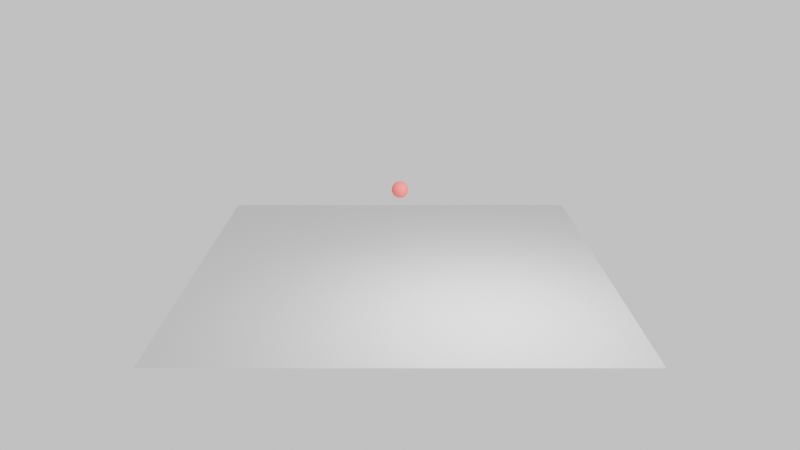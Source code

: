 # Source: scene.blend  (saved by Blender 4.5.91; exported with 4.5.12 LTS)
import bpy
from mathutils import Matrix  # noqa: F401  (used for matrix-valued properties, if any)

bpy.ops.wm.read_factory_settings(use_empty=True)
scene = bpy.context.scene
scene.name = 'Scene'

# ---- collections
col_collection = bpy.data.collections.new('Collection'); scene.collection.children.link(col_collection)
col_main = bpy.data.collections.new('Main'); scene.collection.children.link(col_main)
col_furniture = bpy.data.collections.new('Furniture'); col_main.children.link(col_furniture)
col_lights = bpy.data.collections.new('Lights'); col_main.children.link(col_lights)
col_cameras = bpy.data.collections.new('Cameras'); col_main.children.link(col_cameras)
col_windmill = bpy.data.collections.new('Windmill'); scene.collection.children.link(col_windmill)
col_bouncingball = bpy.data.collections.new('BouncingBall'); scene.collection.children.link(col_bouncingball)

# ---- materials (node trees are filled in below, after node groups)
mat_ball_material = bpy.data.materials.new('ball_material')
mat_ball_material.diffuse_color = (0.9, 0.1, 0.1, 1.0)
mat_ground_material = bpy.data.materials.new('ground_material')
mat_ground_material.diffuse_color = (0.7, 0.7, 0.7, 1.0)

# ---- material node trees
mat_ball_material.use_nodes = True; mat_ball_material.node_tree.nodes.clear()
_N = mat_ball_material.node_tree.nodes; _L = mat_ball_material.node_tree.links
n0 = _N.new('ShaderNodeBsdfPrincipled'); n0.name = 'Principled BSDF'; n0.location = (-200, 100)
n0.inputs[0].default_value = (0.9, 0.1, 0.1, 1.0)
n0.inputs[2].default_value = 0.65
n1 = _N.new('ShaderNodeOutputMaterial'); n1.name = 'Material Output'; n1.location = (200, 100)
_L.new(n0.outputs[0], n1.inputs[0])
n1.is_active_output = True
mat_ground_material.use_nodes = True; mat_ground_material.node_tree.nodes.clear()
_N = mat_ground_material.node_tree.nodes; _L = mat_ground_material.node_tree.links
n0 = _N.new('ShaderNodeBsdfPrincipled'); n0.name = 'Principled BSDF'; n0.location = (-200, 100)
n0.inputs[0].default_value = (0.7, 0.7, 0.7, 1.0)
n0.inputs[2].default_value = 0.8
n1 = _N.new('ShaderNodeOutputMaterial'); n1.name = 'Material Output'; n1.location = (200, 100)
_L.new(n0.outputs[0], n1.inputs[0])
n1.is_active_output = True

# ---- world
world_studioworld_002 = bpy.data.worlds.new('StudioWorld.002'); scene.world = world_studioworld_002
world_studioworld_002.use_nodes = True; world_studioworld_002.node_tree.nodes.clear()
_N = world_studioworld_002.node_tree.nodes; _L = world_studioworld_002.node_tree.links
n0 = _N.new('ShaderNodeBackground'); n0.name = 'Background'; n0.location = (-200, 100)
n0.inputs[0].default_value = (0.9, 0.9, 0.9, 1.0)
n1 = _N.new('ShaderNodeOutputWorld'); n1.name = 'World Output'; n1.location = (200, 100)
n2 = _N.new('ShaderNodeBackground'); n2.name = 'Background.001'; n2.location = (0, 0)
n2.inputs[0].default_value = (0.9, 0.9, 0.9, 1.0)
_L.new(n0.outputs[0], n1.inputs[0])
n1.is_active_output = True

# ---- cameras
cam_verianim_render_camera_three_quarter_data = bpy.data.cameras.new('verianim_render_camera_three_quarter_data')
cam_verianim_render_camera_three_quarter_data.lens = 35.0
cam_verianim_render_camera_side_support_data = bpy.data.cameras.new('verianim_render_camera_side_support_data')
cam_verianim_render_camera_side_support_data.lens = 35.0
cam_verianim_render_camera_closeup_data = bpy.data.cameras.new('verianim_render_camera_closeup_data')
cam_verianim_render_camera_closeup_data.lens = 35.0
cam_camera_main_data = bpy.data.cameras.new('camera_main_data')
cam_camera_main_data.lens = 35.0
cam_camera_side_data = bpy.data.cameras.new('camera_side_data')
cam_camera_side_data.lens = 35.0
cam_camera_closeup_data = bpy.data.cameras.new('camera_closeup_data')

# ---- lights
light_key_light_data = bpy.data.lights.new('key_light_data', 'AREA')
light_key_light_data.energy = 500.0
light_key_light_data.size = 4.0

# ---- meshes
me_ball_mesh = bpy.data.meshes.new('Ball_mesh')
me_ball_mesh.from_pydata([(0.0, 0.0, 0.2), (0.03902, 0.0, 0.1962), (0.03827, 0.007612, 0.1962), (0.03605, 0.01493, 0.1962), (0.03244, 0.02168, 0.1962), (0.02759, 0.02759, 0.1962), (0.02168, 0.03244, 0.1962), (0.01493, 0.03605, 0.1962), (0.007612, 0.03827, 0.1962), (2.389e-18, 0.03902, 0.1962), (-0.007612, 0.03827, 0.1962), (-0.01493, 0.03605, 0.1962), (-0.02168, 0.03244, 0.1962), (-0.02759, 0.02759, 0.1962), (-0.03244, 0.02168, 0.1962), (-0.03605, 0.01493, 0.1962), (-0.03827, 0.007612, 0.1962), (-0.03902, 4.778e-18, 0.1962), (-0.03827, -0.007612, 0.1962), (-0.03605, -0.01493, 0.1962), (-0.03244, -0.02168, 0.1962), (-0.02759, -0.02759, 0.1962), (-0.02168, -0.03244, 0.1962), (-0.01493, -0.03605, 0.1962), (-0.007612, -0.03827, 0.1962), (-7.168e-18, -0.03902, 0.1962), (0.007612, -0.03827, 0.1962), (0.01493, -0.03605, 0.1962), (0.02168, -0.03244, 0.1962), (0.02759, -0.02759, 0.1962), (0.03244, -0.02168, 0.1962), (0.03605, -0.01493, 0.1962), (0.03827, -0.007612, 0.1962), (0.07654, 0.0, 0.1848), (0.07507, 0.01493, 0.1848), (0.07071, 0.02929, 0.1848), (0.06364, 0.04252, 0.1848), (0.05412, 0.05412, 0.1848), (0.04252, 0.06364, 0.1848), (0.02929, 0.07071, 0.1848), (0.01493, 0.07507, 0.1848), (4.687e-18, 0.07654, 0.1848), (-0.01493, 0.07507, 0.1848), (-0.02929, 0.07071, 0.1848), (-0.04252, 0.06364, 0.1848), (-0.05412, 0.05412, 0.1848), (-0.06364, 0.04252, 0.1848), (-0.07071, 0.02929, 0.1848), (-0.07507, 0.01493, 0.1848), (-0.07654, 9.373e-18, 0.1848), (-0.07507, -0.01493, 0.1848), (-0.07071, -0.02929, 0.1848), (-0.06364, -0.04252, 0.1848), (-0.05412, -0.05412, 0.1848), (-0.04252, -0.06364, 0.1848), (-0.02929, -0.07071, 0.1848), (-0.01493, -0.07507, 0.1848), (-1.406e-17, -0.07654, 0.1848), (0.01493, -0.07507, 0.1848), (0.02929, -0.07071, 0.1848), (0.04252, -0.06364, 0.1848), (0.05412, -0.05412, 0.1848), (0.06364, -0.04252, 0.1848), (0.07071, -0.02929, 0.1848), (0.07507, -0.01493, 0.1848), (0.1111, 0.0, 0.1663), (0.109, 0.02168, 0.1663), (0.1027, 0.04252, 0.1663), (0.09239, 0.06173, 0.1663), (0.07857, 0.07857, 0.1663), (0.06173, 0.09239, 0.1663), (0.04252, 0.1027, 0.1663), (0.02168, 0.109, 0.1663), (6.804e-18, 0.1111, 0.1663), (-0.02168, 0.109, 0.1663), (-0.04252, 0.1027, 0.1663), (-0.06173, 0.09239, 0.1663), (-0.07857, 0.07857, 0.1663), (-0.09239, 0.06173, 0.1663), (-0.1027, 0.04252, 0.1663), (-0.109, 0.02168, 0.1663), (-0.1111, 1.361e-17, 0.1663), (-0.109, -0.02168, 0.1663), (-0.1027, -0.04252, 0.1663), (-0.09239, -0.06173, 0.1663), (-0.07857, -0.07857, 0.1663), (-0.06173, -0.09239, 0.1663), (-0.04252, -0.1027, 0.1663), (-0.02168, -0.109, 0.1663), (-2.041e-17, -0.1111, 0.1663), (0.02168, -0.109, 0.1663), (0.04252, -0.1027, 0.1663), (0.06173, -0.09239, 0.1663), (0.07857, -0.07857, 0.1663), (0.09239, -0.06173, 0.1663), (0.1027, -0.04252, 0.1663), (0.109, -0.02168, 0.1663), (0.1414, 0.0, 0.1414), (0.1387, 0.02759, 0.1414), (0.1307, 0.05412, 0.1414), (0.1176, 0.07857, 0.1414), (0.1, 0.1, 0.1414), (0.07857, 0.1176, 0.1414), (0.05412, 0.1307, 0.1414), (0.02759, 0.1387, 0.1414), (8.66e-18, 0.1414, 0.1414), (-0.02759, 0.1387, 0.1414), (-0.05412, 0.1307, 0.1414), (-0.07857, 0.1176, 0.1414), (-0.1, 0.1, 0.1414), (-0.1176, 0.07857, 0.1414), (-0.1307, 0.05412, 0.1414), (-0.1387, 0.02759, 0.1414), (-0.1414, 1.732e-17, 0.1414), (-0.1387, -0.02759, 0.1414), (-0.1307, -0.05412, 0.1414), (-0.1176, -0.07857, 0.1414), (-0.1, -0.1, 0.1414), (-0.07857, -0.1176, 0.1414), (-0.05412, -0.1307, 0.1414), (-0.02759, -0.1387, 0.1414), (-2.598e-17, -0.1414, 0.1414), (0.02759, -0.1387, 0.1414), (0.05412, -0.1307, 0.1414), (0.07857, -0.1176, 0.1414), (0.1, -0.1, 0.1414), (0.1176, -0.07857, 0.1414), (0.1307, -0.05412, 0.1414), (0.1387, -0.02759, 0.1414), (0.1663, 0.0, 0.1111), (0.1631, 0.03244, 0.1111), (0.1536, 0.06364, 0.1111), (0.1383, 0.09239, 0.1111), (0.1176, 0.1176, 0.1111), (0.09239, 0.1383, 0.1111), (0.06364, 0.1536, 0.1111), (0.03244, 0.1631, 0.1111), (1.018e-17, 0.1663, 0.1111), (-0.03244, 0.1631, 0.1111), (-0.06364, 0.1536, 0.1111), (-0.09239, 0.1383, 0.1111), (-0.1176, 0.1176, 0.1111), (-0.1383, 0.09239, 0.1111), (-0.1536, 0.06364, 0.1111), (-0.1631, 0.03244, 0.1111), (-0.1663, 2.037e-17, 0.1111), (-0.1631, -0.03244, 0.1111), (-0.1536, -0.06364, 0.1111), (-0.1383, -0.09239, 0.1111), (-0.1176, -0.1176, 0.1111), (-0.09239, -0.1383, 0.1111), (-0.06364, -0.1536, 0.1111), (-0.03244, -0.1631, 0.1111), (-3.055e-17, -0.1663, 0.1111), (0.03244, -0.1631, 0.1111), (0.06364, -0.1536, 0.1111), (0.09239, -0.1383, 0.1111), (0.1176, -0.1176, 0.1111), (0.1383, -0.09239, 0.1111), (0.1536, -0.06364, 0.1111), (0.1631, -0.03244, 0.1111), (0.1848, 0.0, 0.07654), (0.1812, 0.03605, 0.07654), (0.1707, 0.07071, 0.07654), (0.1536, 0.1027, 0.07654), (0.1307, 0.1307, 0.07654), (0.1027, 0.1536, 0.07654), (0.07071, 0.1707, 0.07654), (0.03605, 0.1812, 0.07654), (1.131e-17, 0.1848, 0.07654), (-0.03605, 0.1812, 0.07654), (-0.07071, 0.1707, 0.07654), (-0.1027, 0.1536, 0.07654), (-0.1307, 0.1307, 0.07654), (-0.1536, 0.1027, 0.07654), (-0.1707, 0.07071, 0.07654), (-0.1812, 0.03605, 0.07654), (-0.1848, 2.263e-17, 0.07654), (-0.1812, -0.03605, 0.07654), (-0.1707, -0.07071, 0.07654), (-0.1536, -0.1027, 0.07654), (-0.1307, -0.1307, 0.07654), (-0.1027, -0.1536, 0.07654), (-0.07071, -0.1707, 0.07654), (-0.03605, -0.1812, 0.07654), (-3.394e-17, -0.1848, 0.07654), (0.03605, -0.1812, 0.07654), (0.07071, -0.1707, 0.07654), (0.1027, -0.1536, 0.07654), (0.1307, -0.1307, 0.07654), (0.1536, -0.1027, 0.07654), (0.1707, -0.07071, 0.07654), (0.1812, -0.03605, 0.07654), (0.1962, 0.0, 0.03902), (0.1924, 0.03827, 0.03902), (0.1812, 0.07507, 0.03902), (0.1631, 0.109, 0.03902), (0.1387, 0.1387, 0.03902), (0.109, 0.1631, 0.03902), (0.07507, 0.1812, 0.03902), (0.03827, 0.1924, 0.03902), (1.201e-17, 0.1962, 0.03902), (-0.03827, 0.1924, 0.03902), (-0.07507, 0.1812, 0.03902), (-0.109, 0.1631, 0.03902), (-0.1387, 0.1387, 0.03902), (-0.1631, 0.109, 0.03902), (-0.1812, 0.07507, 0.03902), (-0.1924, 0.03827, 0.03902), (-0.1962, 2.402e-17, 0.03902), (-0.1924, -0.03827, 0.03902), (-0.1812, -0.07507, 0.03902), (-0.1631, -0.109, 0.03902), (-0.1387, -0.1387, 0.03902), (-0.109, -0.1631, 0.03902), (-0.07507, -0.1812, 0.03902), (-0.03827, -0.1924, 0.03902), (-3.603e-17, -0.1962, 0.03902), (0.03827, -0.1924, 0.03902), (0.07507, -0.1812, 0.03902), (0.109, -0.1631, 0.03902), (0.1387, -0.1387, 0.03902), (0.1631, -0.109, 0.03902), (0.1812, -0.07507, 0.03902), (0.1924, -0.03827, 0.03902), (0.2, 0.0, 1.225e-17), (0.1962, 0.03902, 1.225e-17), (0.1848, 0.07654, 1.225e-17), (0.1663, 0.1111, 1.225e-17), (0.1414, 0.1414, 1.225e-17), (0.1111, 0.1663, 1.225e-17), (0.07654, 0.1848, 1.225e-17), (0.03902, 0.1962, 1.225e-17), (1.225e-17, 0.2, 1.225e-17), (-0.03902, 0.1962, 1.225e-17), (-0.07654, 0.1848, 1.225e-17), (-0.1111, 0.1663, 1.225e-17), (-0.1414, 0.1414, 1.225e-17), (-0.1663, 0.1111, 1.225e-17), (-0.1848, 0.07654, 1.225e-17), (-0.1962, 0.03902, 1.225e-17), (-0.2, 2.449e-17, 1.225e-17), (-0.1962, -0.03902, 1.225e-17), (-0.1848, -0.07654, 1.225e-17), (-0.1663, -0.1111, 1.225e-17), (-0.1414, -0.1414, 1.225e-17), (-0.1111, -0.1663, 1.225e-17), (-0.07654, -0.1848, 1.225e-17), (-0.03902, -0.1962, 1.225e-17), (-3.674e-17, -0.2, 1.225e-17), (0.03902, -0.1962, 1.225e-17), (0.07654, -0.1848, 1.225e-17), (0.1111, -0.1663, 1.225e-17), (0.1414, -0.1414, 1.225e-17), (0.1663, -0.1111, 1.225e-17), (0.1848, -0.07654, 1.225e-17), (0.1962, -0.03902, 1.225e-17), (0.1962, 0.0, -0.03902), (0.1924, 0.03827, -0.03902), (0.1812, 0.07507, -0.03902), (0.1631, 0.109, -0.03902), (0.1387, 0.1387, -0.03902), (0.109, 0.1631, -0.03902), (0.07507, 0.1812, -0.03902), (0.03827, 0.1924, -0.03902), (1.201e-17, 0.1962, -0.03902), (-0.03827, 0.1924, -0.03902), (-0.07507, 0.1812, -0.03902), (-0.109, 0.1631, -0.03902), (-0.1387, 0.1387, -0.03902), (-0.1631, 0.109, -0.03902), (-0.1812, 0.07507, -0.03902), (-0.1924, 0.03827, -0.03902), (-0.1962, 2.402e-17, -0.03902), (-0.1924, -0.03827, -0.03902), (-0.1812, -0.07507, -0.03902), (-0.1631, -0.109, -0.03902), (-0.1387, -0.1387, -0.03902), (-0.109, -0.1631, -0.03902), (-0.07507, -0.1812, -0.03902), (-0.03827, -0.1924, -0.03902), (-3.603e-17, -0.1962, -0.03902), (0.03827, -0.1924, -0.03902), (0.07507, -0.1812, -0.03902), (0.109, -0.1631, -0.03902), (0.1387, -0.1387, -0.03902), (0.1631, -0.109, -0.03902), (0.1812, -0.07507, -0.03902), (0.1924, -0.03827, -0.03902), (0.1848, 0.0, -0.07654), (0.1812, 0.03605, -0.07654), (0.1707, 0.07071, -0.07654), (0.1536, 0.1027, -0.07654), (0.1307, 0.1307, -0.07654), (0.1027, 0.1536, -0.07654), (0.07071, 0.1707, -0.07654), (0.03605, 0.1812, -0.07654), (1.131e-17, 0.1848, -0.07654), (-0.03605, 0.1812, -0.07654), (-0.07071, 0.1707, -0.07654), (-0.1027, 0.1536, -0.07654), (-0.1307, 0.1307, -0.07654), (-0.1536, 0.1027, -0.07654), (-0.1707, 0.07071, -0.07654), (-0.1812, 0.03605, -0.07654), (-0.1848, 2.263e-17, -0.07654), (-0.1812, -0.03605, -0.07654), (-0.1707, -0.07071, -0.07654), (-0.1536, -0.1027, -0.07654), (-0.1307, -0.1307, -0.07654), (-0.1027, -0.1536, -0.07654), (-0.07071, -0.1707, -0.07654), (-0.03605, -0.1812, -0.07654), (-3.394e-17, -0.1848, -0.07654), (0.03605, -0.1812, -0.07654), (0.07071, -0.1707, -0.07654), (0.1027, -0.1536, -0.07654), (0.1307, -0.1307, -0.07654), (0.1536, -0.1027, -0.07654), (0.1707, -0.07071, -0.07654), (0.1812, -0.03605, -0.07654), (0.1663, 0.0, -0.1111), (0.1631, 0.03244, -0.1111), (0.1536, 0.06364, -0.1111), (0.1383, 0.09239, -0.1111), (0.1176, 0.1176, -0.1111), (0.09239, 0.1383, -0.1111), (0.06364, 0.1536, -0.1111), (0.03244, 0.1631, -0.1111), (1.018e-17, 0.1663, -0.1111), (-0.03244, 0.1631, -0.1111), (-0.06364, 0.1536, -0.1111), (-0.09239, 0.1383, -0.1111), (-0.1176, 0.1176, -0.1111), (-0.1383, 0.09239, -0.1111), (-0.1536, 0.06364, -0.1111), (-0.1631, 0.03244, -0.1111), (-0.1663, 2.037e-17, -0.1111), (-0.1631, -0.03244, -0.1111), (-0.1536, -0.06364, -0.1111), (-0.1383, -0.09239, -0.1111), (-0.1176, -0.1176, -0.1111), (-0.09239, -0.1383, -0.1111), (-0.06364, -0.1536, -0.1111), (-0.03244, -0.1631, -0.1111), (-3.055e-17, -0.1663, -0.1111), (0.03244, -0.1631, -0.1111), (0.06364, -0.1536, -0.1111), (0.09239, -0.1383, -0.1111), (0.1176, -0.1176, -0.1111), (0.1383, -0.09239, -0.1111), (0.1536, -0.06364, -0.1111), (0.1631, -0.03244, -0.1111), (0.1414, 0.0, -0.1414), (0.1387, 0.02759, -0.1414), (0.1307, 0.05412, -0.1414), (0.1176, 0.07857, -0.1414), (0.1, 0.1, -0.1414), (0.07857, 0.1176, -0.1414), (0.05412, 0.1307, -0.1414), (0.02759, 0.1387, -0.1414), (8.66e-18, 0.1414, -0.1414), (-0.02759, 0.1387, -0.1414), (-0.05412, 0.1307, -0.1414), (-0.07857, 0.1176, -0.1414), (-0.1, 0.1, -0.1414), (-0.1176, 0.07857, -0.1414), (-0.1307, 0.05412, -0.1414), (-0.1387, 0.02759, -0.1414), (-0.1414, 1.732e-17, -0.1414), (-0.1387, -0.02759, -0.1414), (-0.1307, -0.05412, -0.1414), (-0.1176, -0.07857, -0.1414), (-0.1, -0.1, -0.1414), (-0.07857, -0.1176, -0.1414), (-0.05412, -0.1307, -0.1414), (-0.02759, -0.1387, -0.1414), (-2.598e-17, -0.1414, -0.1414), (0.02759, -0.1387, -0.1414), (0.05412, -0.1307, -0.1414), (0.07857, -0.1176, -0.1414), (0.1, -0.1, -0.1414), (0.1176, -0.07857, -0.1414), (0.1307, -0.05412, -0.1414), (0.1387, -0.02759, -0.1414), (0.1111, 0.0, -0.1663), (0.109, 0.02168, -0.1663), (0.1027, 0.04252, -0.1663), (0.09239, 0.06173, -0.1663), (0.07857, 0.07857, -0.1663), (0.06173, 0.09239, -0.1663), (0.04252, 0.1027, -0.1663), (0.02168, 0.109, -0.1663), (6.804e-18, 0.1111, -0.1663), (-0.02168, 0.109, -0.1663), (-0.04252, 0.1027, -0.1663), (-0.06173, 0.09239, -0.1663), (-0.07857, 0.07857, -0.1663), (-0.09239, 0.06173, -0.1663), (-0.1027, 0.04252, -0.1663), (-0.109, 0.02168, -0.1663), (-0.1111, 1.361e-17, -0.1663), (-0.109, -0.02168, -0.1663), (-0.1027, -0.04252, -0.1663), (-0.09239, -0.06173, -0.1663), (-0.07857, -0.07857, -0.1663), (-0.06173, -0.09239, -0.1663), (-0.04252, -0.1027, -0.1663), (-0.02168, -0.109, -0.1663), (-2.041e-17, -0.1111, -0.1663), (0.02168, -0.109, -0.1663), (0.04252, -0.1027, -0.1663), (0.06173, -0.09239, -0.1663), (0.07857, -0.07857, -0.1663), (0.09239, -0.06173, -0.1663), (0.1027, -0.04252, -0.1663), (0.109, -0.02168, -0.1663), (0.07654, 0.0, -0.1848), (0.07507, 0.01493, -0.1848), (0.07071, 0.02929, -0.1848), (0.06364, 0.04252, -0.1848), (0.05412, 0.05412, -0.1848), (0.04252, 0.06364, -0.1848), (0.02929, 0.07071, -0.1848), (0.01493, 0.07507, -0.1848), (4.687e-18, 0.07654, -0.1848), (-0.01493, 0.07507, -0.1848), (-0.02929, 0.07071, -0.1848), (-0.04252, 0.06364, -0.1848), (-0.05412, 0.05412, -0.1848), (-0.06364, 0.04252, -0.1848), (-0.07071, 0.02929, -0.1848), (-0.07507, 0.01493, -0.1848), (-0.07654, 9.373e-18, -0.1848), (-0.07507, -0.01493, -0.1848), (-0.07071, -0.02929, -0.1848), (-0.06364, -0.04252, -0.1848), (-0.05412, -0.05412, -0.1848), (-0.04252, -0.06364, -0.1848), (-0.02929, -0.07071, -0.1848), (-0.01493, -0.07507, -0.1848), (-1.406e-17, -0.07654, -0.1848), (0.01493, -0.07507, -0.1848), (0.02929, -0.07071, -0.1848), (0.04252, -0.06364, -0.1848), (0.05412, -0.05412, -0.1848), (0.06364, -0.04252, -0.1848), (0.07071, -0.02929, -0.1848), (0.07507, -0.01493, -0.1848), (0.03902, 0.0, -0.1962), (0.03827, 0.007612, -0.1962), (0.03605, 0.01493, -0.1962), (0.03244, 0.02168, -0.1962), (0.02759, 0.02759, -0.1962), (0.02168, 0.03244, -0.1962), (0.01493, 0.03605, -0.1962), (0.007612, 0.03827, -0.1962), (2.389e-18, 0.03902, -0.1962), (-0.007612, 0.03827, -0.1962), (-0.01493, 0.03605, -0.1962), (-0.02168, 0.03244, -0.1962), (-0.02759, 0.02759, -0.1962), (-0.03244, 0.02168, -0.1962), (-0.03605, 0.01493, -0.1962), (-0.03827, 0.007612, -0.1962), (-0.03902, 4.778e-18, -0.1962), (-0.03827, -0.007612, -0.1962), (-0.03605, -0.01493, -0.1962), (-0.03244, -0.02168, -0.1962), (-0.02759, -0.02759, -0.1962), (-0.02168, -0.03244, -0.1962), (-0.01493, -0.03605, -0.1962), (-0.007612, -0.03827, -0.1962), (-7.168e-18, -0.03902, -0.1962), (0.007612, -0.03827, -0.1962), (0.01493, -0.03605, -0.1962), (0.02168, -0.03244, -0.1962), (0.02759, -0.02759, -0.1962), (0.03244, -0.02168, -0.1962), (0.03605, -0.01493, -0.1962), (0.03827, -0.007612, -0.1962), (0.0, 0.0, -0.2)], [], [(0, 1, 2), (0, 2, 3), (0, 3, 4), (0, 4, 5), (0, 5, 6), (0, 6, 7), (0, 7, 8), (0, 8, 9), (0, 9, 10), (0, 10, 11), (0, 11, 12), (0, 12, 13), (0, 13, 14), (0, 14, 15), (0, 15, 16), (0, 16, 17), (0, 17, 18), (0, 18, 19), (0, 19, 20), (0, 20, 21), (0, 21, 22), (0, 22, 23), (0, 23, 24), (0, 24, 25), (0, 25, 26), (0, 26, 27), (0, 27, 28), (0, 28, 29), (0, 29, 30), (0, 30, 31), (0, 31, 32), (0, 32, 1), (1, 2, 34, 33), (2, 3, 35, 34), (3, 4, 36, 35), (4, 5, 37, 36), (5, 6, 38, 37), (6, 7, 39, 38), (7, 8, 40, 39), (8, 9, 41, 40), (9, 10, 42, 41), (10, 11, 43, 42), (11, 12, 44, 43), (12, 13, 45, 44), (13, 14, 46, 45), (14, 15, 47, 46), (15, 16, 48, 47), (16, 17, 49, 48), (17, 18, 50, 49), (18, 19, 51, 50), (19, 20, 52, 51), (20, 21, 53, 52), (21, 22, 54, 53), (22, 23, 55, 54), (23, 24, 56, 55), (24, 25, 57, 56), (25, 26, 58, 57), (26, 27, 59, 58), (27, 28, 60, 59), (28, 29, 61, 60), (29, 30, 62, 61), (30, 31, 63, 62), (31, 32, 64, 63), (32, 1, 33, 64), (33, 34, 66, 65), (34, 35, 67, 66), (35, 36, 68, 67), (36, 37, 69, 68), (37, 38, 70, 69), (38, 39, 71, 70), (39, 40, 72, 71), (40, 41, 73, 72), (41, 42, 74, 73), (42, 43, 75, 74), (43, 44, 76, 75), (44, 45, 77, 76), (45, 46, 78, 77), (46, 47, 79, 78), (47, 48, 80, 79), (48, 49, 81, 80), (49, 50, 82, 81), (50, 51, 83, 82), (51, 52, 84, 83), (52, 53, 85, 84), (53, 54, 86, 85), (54, 55, 87, 86), (55, 56, 88, 87), (56, 57, 89, 88), (57, 58, 90, 89), (58, 59, 91, 90), (59, 60, 92, 91), (60, 61, 93, 92), (61, 62, 94, 93), (62, 63, 95, 94), (63, 64, 96, 95), (64, 33, 65, 96), (65, 66, 98, 97), (66, 67, 99, 98), (67, 68, 100, 99), (68, 69, 101, 100), (69, 70, 102, 101), (70, 71, 103, 102), (71, 72, 104, 103), (72, 73, 105, 104), (73, 74, 106, 105), (74, 75, 107, 106), (75, 76, 108, 107), (76, 77, 109, 108), (77, 78, 110, 109), (78, 79, 111, 110), (79, 80, 112, 111), (80, 81, 113, 112), (81, 82, 114, 113), (82, 83, 115, 114), (83, 84, 116, 115), (84, 85, 117, 116), (85, 86, 118, 117), (86, 87, 119, 118), (87, 88, 120, 119), (88, 89, 121, 120), (89, 90, 122, 121), (90, 91, 123, 122), (91, 92, 124, 123), (92, 93, 125, 124), (93, 94, 126, 125), (94, 95, 127, 126), (95, 96, 128, 127), (96, 65, 97, 128), (97, 98, 130, 129), (98, 99, 131, 130), (99, 100, 132, 131), (100, 101, 133, 132), (101, 102, 134, 133), (102, 103, 135, 134), (103, 104, 136, 135), (104, 105, 137, 136), (105, 106, 138, 137), (106, 107, 139, 138), (107, 108, 140, 139), (108, 109, 141, 140), (109, 110, 142, 141), (110, 111, 143, 142), (111, 112, 144, 143), (112, 113, 145, 144), (113, 114, 146, 145), (114, 115, 147, 146), (115, 116, 148, 147), (116, 117, 149, 148), (117, 118, 150, 149), (118, 119, 151, 150), (119, 120, 152, 151), (120, 121, 153, 152), (121, 122, 154, 153), (122, 123, 155, 154), (123, 124, 156, 155), (124, 125, 157, 156), (125, 126, 158, 157), (126, 127, 159, 158), (127, 128, 160, 159), (128, 97, 129, 160), (129, 130, 162, 161), (130, 131, 163, 162), (131, 132, 164, 163), (132, 133, 165, 164), (133, 134, 166, 165), (134, 135, 167, 166), (135, 136, 168, 167), (136, 137, 169, 168), (137, 138, 170, 169), (138, 139, 171, 170), (139, 140, 172, 171), (140, 141, 173, 172), (141, 142, 174, 173), (142, 143, 175, 174), (143, 144, 176, 175), (144, 145, 177, 176), (145, 146, 178, 177), (146, 147, 179, 178), (147, 148, 180, 179), (148, 149, 181, 180), (149, 150, 182, 181), (150, 151, 183, 182), (151, 152, 184, 183), (152, 153, 185, 184), (153, 154, 186, 185), (154, 155, 187, 186), (155, 156, 188, 187), (156, 157, 189, 188), (157, 158, 190, 189), (158, 159, 191, 190), (159, 160, 192, 191), (160, 129, 161, 192), (161, 162, 194, 193), (162, 163, 195, 194), (163, 164, 196, 195), (164, 165, 197, 196), (165, 166, 198, 197), (166, 167, 199, 198), (167, 168, 200, 199), (168, 169, 201, 200), (169, 170, 202, 201), (170, 171, 203, 202), (171, 172, 204, 203), (172, 173, 205, 204), (173, 174, 206, 205), (174, 175, 207, 206), (175, 176, 208, 207), (176, 177, 209, 208), (177, 178, 210, 209), (178, 179, 211, 210), (179, 180, 212, 211), (180, 181, 213, 212), (181, 182, 214, 213), (182, 183, 215, 214), (183, 184, 216, 215), (184, 185, 217, 216), (185, 186, 218, 217), (186, 187, 219, 218), (187, 188, 220, 219), (188, 189, 221, 220), (189, 190, 222, 221), (190, 191, 223, 222), (191, 192, 224, 223), (192, 161, 193, 224), (193, 194, 226, 225), (194, 195, 227, 226), (195, 196, 228, 227), (196, 197, 229, 228), (197, 198, 230, 229), (198, 199, 231, 230), (199, 200, 232, 231), (200, 201, 233, 232), (201, 202, 234, 233), (202, 203, 235, 234), (203, 204, 236, 235), (204, 205, 237, 236), (205, 206, 238, 237), (206, 207, 239, 238), (207, 208, 240, 239), (208, 209, 241, 240), (209, 210, 242, 241), (210, 211, 243, 242), (211, 212, 244, 243), (212, 213, 245, 244), (213, 214, 246, 245), (214, 215, 247, 246), (215, 216, 248, 247), (216, 217, 249, 248), (217, 218, 250, 249), (218, 219, 251, 250), (219, 220, 252, 251), (220, 221, 253, 252), (221, 222, 254, 253), (222, 223, 255, 254), (223, 224, 256, 255), (224, 193, 225, 256), (225, 226, 258, 257), (226, 227, 259, 258), (227, 228, 260, 259), (228, 229, 261, 260), (229, 230, 262, 261), (230, 231, 263, 262), (231, 232, 264, 263), (232, 233, 265, 264), (233, 234, 266, 265), (234, 235, 267, 266), (235, 236, 268, 267), (236, 237, 269, 268), (237, 238, 270, 269), (238, 239, 271, 270), (239, 240, 272, 271), (240, 241, 273, 272), (241, 242, 274, 273), (242, 243, 275, 274), (243, 244, 276, 275), (244, 245, 277, 276), (245, 246, 278, 277), (246, 247, 279, 278), (247, 248, 280, 279), (248, 249, 281, 280), (249, 250, 282, 281), (250, 251, 283, 282), (251, 252, 284, 283), (252, 253, 285, 284), (253, 254, 286, 285), (254, 255, 287, 286), (255, 256, 288, 287), (256, 225, 257, 288), (257, 258, 290, 289), (258, 259, 291, 290), (259, 260, 292, 291), (260, 261, 293, 292), (261, 262, 294, 293), (262, 263, 295, 294), (263, 264, 296, 295), (264, 265, 297, 296), (265, 266, 298, 297), (266, 267, 299, 298), (267, 268, 300, 299), (268, 269, 301, 300), (269, 270, 302, 301), (270, 271, 303, 302), (271, 272, 304, 303), (272, 273, 305, 304), (273, 274, 306, 305), (274, 275, 307, 306), (275, 276, 308, 307), (276, 277, 309, 308), (277, 278, 310, 309), (278, 279, 311, 310), (279, 280, 312, 311), (280, 281, 313, 312), (281, 282, 314, 313), (282, 283, 315, 314), (283, 284, 316, 315), (284, 285, 317, 316), (285, 286, 318, 317), (286, 287, 319, 318), (287, 288, 320, 319), (288, 257, 289, 320), (289, 290, 322, 321), (290, 291, 323, 322), (291, 292, 324, 323), (292, 293, 325, 324), (293, 294, 326, 325), (294, 295, 327, 326), (295, 296, 328, 327), (296, 297, 329, 328), (297, 298, 330, 329), (298, 299, 331, 330), (299, 300, 332, 331), (300, 301, 333, 332), (301, 302, 334, 333), (302, 303, 335, 334), (303, 304, 336, 335), (304, 305, 337, 336), (305, 306, 338, 337), (306, 307, 339, 338), (307, 308, 340, 339), (308, 309, 341, 340), (309, 310, 342, 341), (310, 311, 343, 342), (311, 312, 344, 343), (312, 313, 345, 344), (313, 314, 346, 345), (314, 315, 347, 346), (315, 316, 348, 347), (316, 317, 349, 348), (317, 318, 350, 349), (318, 319, 351, 350), (319, 320, 352, 351), (320, 289, 321, 352), (321, 322, 354, 353), (322, 323, 355, 354), (323, 324, 356, 355), (324, 325, 357, 356), (325, 326, 358, 357), (326, 327, 359, 358), (327, 328, 360, 359), (328, 329, 361, 360), (329, 330, 362, 361), (330, 331, 363, 362), (331, 332, 364, 363), (332, 333, 365, 364), (333, 334, 366, 365), (334, 335, 367, 366), (335, 336, 368, 367), (336, 337, 369, 368), (337, 338, 370, 369), (338, 339, 371, 370), (339, 340, 372, 371), (340, 341, 373, 372), (341, 342, 374, 373), (342, 343, 375, 374), (343, 344, 376, 375), (344, 345, 377, 376), (345, 346, 378, 377), (346, 347, 379, 378), (347, 348, 380, 379), (348, 349, 381, 380), (349, 350, 382, 381), (350, 351, 383, 382), (351, 352, 384, 383), (352, 321, 353, 384), (353, 354, 386, 385), (354, 355, 387, 386), (355, 356, 388, 387), (356, 357, 389, 388), (357, 358, 390, 389), (358, 359, 391, 390), (359, 360, 392, 391), (360, 361, 393, 392), (361, 362, 394, 393), (362, 363, 395, 394), (363, 364, 396, 395), (364, 365, 397, 396), (365, 366, 398, 397), (366, 367, 399, 398), (367, 368, 400, 399), (368, 369, 401, 400), (369, 370, 402, 401), (370, 371, 403, 402), (371, 372, 404, 403), (372, 373, 405, 404), (373, 374, 406, 405), (374, 375, 407, 406), (375, 376, 408, 407), (376, 377, 409, 408), (377, 378, 410, 409), (378, 379, 411, 410), (379, 380, 412, 411), (380, 381, 413, 412), (381, 382, 414, 413), (382, 383, 415, 414), (383, 384, 416, 415), (384, 353, 385, 416), (385, 386, 418, 417), (386, 387, 419, 418), (387, 388, 420, 419), (388, 389, 421, 420), (389, 390, 422, 421), (390, 391, 423, 422), (391, 392, 424, 423), (392, 393, 425, 424), (393, 394, 426, 425), (394, 395, 427, 426), (395, 396, 428, 427), (396, 397, 429, 428), (397, 398, 430, 429), (398, 399, 431, 430), (399, 400, 432, 431), (400, 401, 433, 432), (401, 402, 434, 433), (402, 403, 435, 434), (403, 404, 436, 435), (404, 405, 437, 436), (405, 406, 438, 437), (406, 407, 439, 438), (407, 408, 440, 439), (408, 409, 441, 440), (409, 410, 442, 441), (410, 411, 443, 442), (411, 412, 444, 443), (412, 413, 445, 444), (413, 414, 446, 445), (414, 415, 447, 446), (415, 416, 448, 447), (416, 385, 417, 448), (417, 418, 450, 449), (418, 419, 451, 450), (419, 420, 452, 451), (420, 421, 453, 452), (421, 422, 454, 453), (422, 423, 455, 454), (423, 424, 456, 455), (424, 425, 457, 456), (425, 426, 458, 457), (426, 427, 459, 458), (427, 428, 460, 459), (428, 429, 461, 460), (429, 430, 462, 461), (430, 431, 463, 462), (431, 432, 464, 463), (432, 433, 465, 464), (433, 434, 466, 465), (434, 435, 467, 466), (435, 436, 468, 467), (436, 437, 469, 468), (437, 438, 470, 469), (438, 439, 471, 470), (439, 440, 472, 471), (440, 441, 473, 472), (441, 442, 474, 473), (442, 443, 475, 474), (443, 444, 476, 475), (444, 445, 477, 476), (445, 446, 478, 477), (446, 447, 479, 478), (447, 448, 480, 479), (448, 417, 449, 480), (450, 449, 481), (451, 450, 481), (452, 451, 481), (453, 452, 481), (454, 453, 481), (455, 454, 481), (456, 455, 481), (457, 456, 481), (458, 457, 481), (459, 458, 481), (460, 459, 481), (461, 460, 481), (462, 461, 481), (463, 462, 481), (464, 463, 481), (465, 464, 481), (466, 465, 481), (467, 466, 481), (468, 467, 481), (469, 468, 481), (470, 469, 481), (471, 470, 481), (472, 471, 481), (473, 472, 481), (474, 473, 481), (475, 474, 481), (476, 475, 481), (477, 476, 481), (478, 477, 481), (479, 478, 481), (480, 479, 481), (449, 480, 481)])
me_ball_mesh.materials.append(mat_ball_material)
me_ball_mesh.update()
me_ground_mesh = bpy.data.meshes.new('Ground_mesh')
me_ground_mesh.from_pydata([(-5.0, -5.0, 0.0), (5.0, -5.0, 0.0), (5.0, 5.0, 0.0), (-5.0, 5.0, 0.0)], [], [(0, 1, 2, 3)])
me_ground_mesh.materials.append(mat_ground_material)
me_ground_mesh.update()

# ---- objects
ob_verianim_render_camera_three_quarter = bpy.data.objects.new('verianim_render_camera_three_quarter', cam_verianim_render_camera_three_quarter_data)
ob_verianim_render_camera_side_support = bpy.data.objects.new('verianim_render_camera_side_support', cam_verianim_render_camera_side_support_data)
ob_verianim_render_camera_closeup = bpy.data.objects.new('verianim_render_camera_closeup', cam_verianim_render_camera_closeup_data)
ob_ball = bpy.data.objects.new('Ball', me_ball_mesh)
ob_ground = bpy.data.objects.new('Ground', me_ground_mesh)
ob_key_light = bpy.data.objects.new('key_light', light_key_light_data)
ob_camera_main = bpy.data.objects.new('camera_main', cam_camera_main_data)
ob_camera_side = bpy.data.objects.new('camera_side', cam_camera_side_data)
ob_camera_closeup = bpy.data.objects.new('camera_closeup', cam_camera_closeup_data)

# ---- transforms, parenting, visibility, modifiers, constraints
ob_verianim_render_camera_three_quarter.location = (14.31, -14.31, 10.94)
ob_verianim_render_camera_three_quarter.rotation_euler = (1.118, -1.279e-07, 0.7854)
ob_verianim_render_camera_side_support.location = (14.31, -14.31, 10.94)
ob_verianim_render_camera_side_support.rotation_euler = (1.118, -1.279e-07, 0.7854)
ob_verianim_render_camera_closeup.location = (0.0, -17.89, 7.362)
ob_verianim_render_camera_closeup.rotation_euler = (1.234, -0.0, 0.0)
ob_ball.location = (0.0, 0.0, 2.0)
ob_ground.location = (0.0, 0.0, 0.0)
ob_key_light.location = (2.0, -3.0, 4.0)
ob_camera_main.location = (5.0, -5.0, 4.0)
ob_camera_main.rotation_euler = (1.231, -5.393e-08, 0.7854)
ob_camera_side.location = (4.0, 0.0, 1.5)
ob_camera_side.rotation_euler = (1.571, -0.0, 1.571)
ob_camera_closeup.location = (0.0, -1.5, 1.0)
ob_camera_closeup.rotation_euler = (1.571, -0.0, 0.0)

# ---- collection membership
scene.collection.objects.link(ob_verianim_render_camera_three_quarter)
scene.collection.objects.link(ob_verianim_render_camera_side_support)
scene.collection.objects.link(ob_verianim_render_camera_closeup)
col_bouncingball.objects.link(ob_ball)
col_bouncingball.objects.link(ob_ground)
col_bouncingball.objects.link(ob_key_light)
col_bouncingball.objects.link(ob_camera_main)
col_bouncingball.objects.link(ob_camera_side)
col_bouncingball.objects.link(ob_camera_closeup)

# ---- scene / render settings (as saved in the file)
scene.camera = ob_verianim_render_camera_closeup
scene.frame_start = 1; scene.frame_end = 240; scene.frame_set(1)
scene.render.engine = 'BLENDER_EEVEE_NEXT'
scene.render.resolution_x = 1280
scene.render.resolution_y = 720
bpy.context.view_layer.update()
